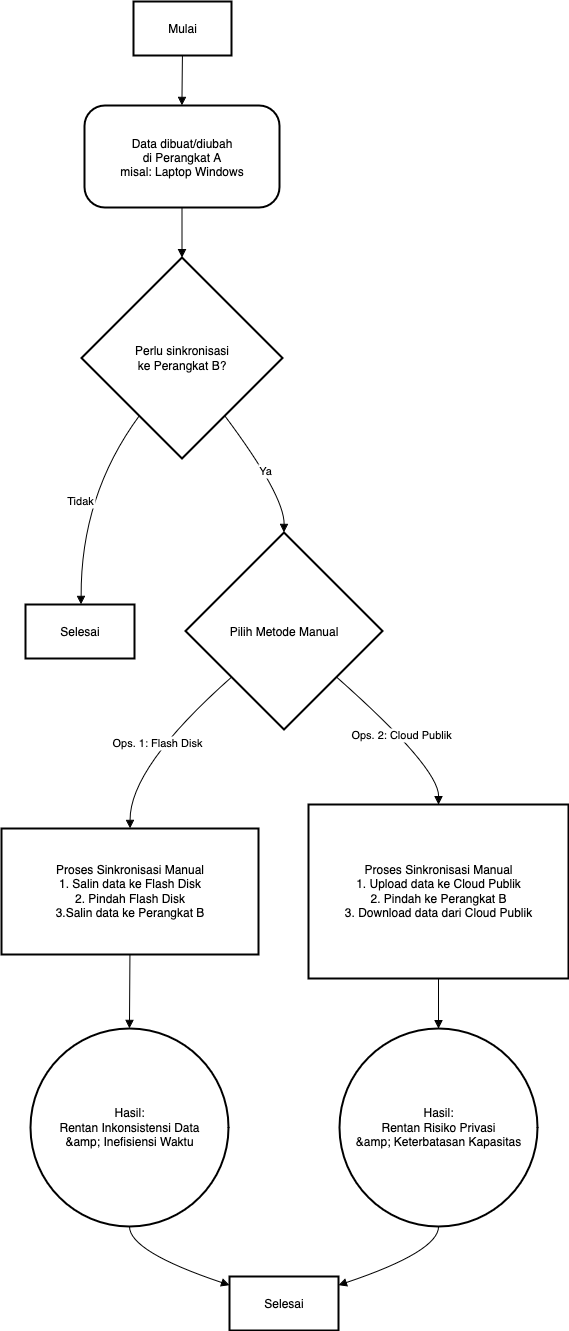

The diagram above was exported from draw.io. Its source (the exported page's mxGraphModel, read from the mxfile embedded in the PNG):
<mxGraphModel dx="1330" dy="1032" grid="1" gridSize="10" guides="1" tooltips="1" connect="1" arrows="1" fold="1" page="1" pageScale="1" pageWidth="850" pageHeight="1100" math="0" shadow="0">
  <root>
    <mxCell id="0" />
    <mxCell id="1" parent="0" />
    <mxCell id="jFB_ozptiDJEiEUuw7mE-1" value="Mulai" style="whiteSpace=wrap;strokeWidth=2;" parent="1" vertex="1">
      <mxGeometry x="312" y="20" width="98" height="54" as="geometry" />
    </mxCell>
    <mxCell id="jFB_ozptiDJEiEUuw7mE-2" value="Data dibuat/diubah &#10; di Perangkat A &#10; misal: Laptop Windows" style="rounded=1;arcSize=20;strokeWidth=2" parent="1" vertex="1">
      <mxGeometry x="263" y="124" width="195" height="102" as="geometry" />
    </mxCell>
    <mxCell id="jFB_ozptiDJEiEUuw7mE-3" value="Perlu sinkronisasi &#10; ke Perangkat B?" style="rhombus;strokeWidth=2;whiteSpace=wrap;" parent="1" vertex="1">
      <mxGeometry x="260" y="276" width="201" height="201" as="geometry" />
    </mxCell>
    <mxCell id="jFB_ozptiDJEiEUuw7mE-4" value="Selesai" style="whiteSpace=wrap;strokeWidth=2;" parent="1" vertex="1">
      <mxGeometry x="204" y="623" width="109" height="54" as="geometry" />
    </mxCell>
    <mxCell id="jFB_ozptiDJEiEUuw7mE-5" value="Pilih Metode Manual" style="rhombus;strokeWidth=2;whiteSpace=wrap;" parent="1" vertex="1">
      <mxGeometry x="364" y="551" width="197" height="197" as="geometry" />
    </mxCell>
    <mxCell id="jFB_ozptiDJEiEUuw7mE-6" value="Proses Sinkronisasi Manual &#10; 1. Salin data ke Flash Disk &#10; 2. Pindah Flash Disk &#10; 3.Salin data ke Perangkat B" style="whiteSpace=wrap;strokeWidth=2;" parent="1" vertex="1">
      <mxGeometry x="180" y="847" width="257" height="126" as="geometry" />
    </mxCell>
    <mxCell id="jFB_ozptiDJEiEUuw7mE-7" value="Proses Sinkronisasi Manual &#10; 1. Upload data ke Cloud Publik &#10; 2. Pindah ke Perangkat B &#10; 3. Download data dari Cloud Publik" style="whiteSpace=wrap;strokeWidth=2;" parent="1" vertex="1">
      <mxGeometry x="487" y="823" width="260" height="174" as="geometry" />
    </mxCell>
    <mxCell id="jFB_ozptiDJEiEUuw7mE-8" value="Hasil: &#10; Rentan Inkonsistensi Data &#10; &amp;amp; Inefisiensi Waktu" style="ellipse;aspect=fixed;strokeWidth=2;whiteSpace=wrap;" parent="1" vertex="1">
      <mxGeometry x="209" y="1047" width="198" height="198" as="geometry" />
    </mxCell>
    <mxCell id="jFB_ozptiDJEiEUuw7mE-9" value="Hasil: &#10; Rentan Risiko Privasi &#10; &amp;amp; Keterbatasan Kapasitas" style="ellipse;aspect=fixed;strokeWidth=2;whiteSpace=wrap;" parent="1" vertex="1">
      <mxGeometry x="518" y="1047" width="198" height="198" as="geometry" />
    </mxCell>
    <mxCell id="jFB_ozptiDJEiEUuw7mE-10" value="Selesai" style="whiteSpace=wrap;strokeWidth=2;" parent="1" vertex="1">
      <mxGeometry x="408" y="1295" width="109" height="54" as="geometry" />
    </mxCell>
    <mxCell id="jFB_ozptiDJEiEUuw7mE-11" value="" style="curved=1;startArrow=none;endArrow=block;exitX=0.5;exitY=1;entryX=0.5;entryY=0;rounded=0;" parent="1" source="jFB_ozptiDJEiEUuw7mE-1" target="jFB_ozptiDJEiEUuw7mE-2" edge="1">
      <mxGeometry relative="1" as="geometry">
        <Array as="points" />
      </mxGeometry>
    </mxCell>
    <mxCell id="jFB_ozptiDJEiEUuw7mE-12" value="" style="curved=1;startArrow=none;endArrow=block;exitX=0.5;exitY=1;entryX=0.5;entryY=0;rounded=0;" parent="1" source="jFB_ozptiDJEiEUuw7mE-2" target="jFB_ozptiDJEiEUuw7mE-3" edge="1">
      <mxGeometry relative="1" as="geometry">
        <Array as="points" />
      </mxGeometry>
    </mxCell>
    <mxCell id="jFB_ozptiDJEiEUuw7mE-13" value="Tidak" style="curved=1;startArrow=none;endArrow=block;exitX=0.13;exitY=1;entryX=0.51;entryY=0;rounded=0;" parent="1" source="jFB_ozptiDJEiEUuw7mE-3" target="jFB_ozptiDJEiEUuw7mE-4" edge="1">
      <mxGeometry relative="1" as="geometry">
        <Array as="points">
          <mxPoint x="259" y="514" />
        </Array>
      </mxGeometry>
    </mxCell>
    <mxCell id="jFB_ozptiDJEiEUuw7mE-14" value="Ya" style="curved=1;startArrow=none;endArrow=block;exitX=0.87;exitY=1;entryX=0.5;entryY=0;rounded=0;" parent="1" source="jFB_ozptiDJEiEUuw7mE-3" target="jFB_ozptiDJEiEUuw7mE-5" edge="1">
      <mxGeometry relative="1" as="geometry">
        <Array as="points">
          <mxPoint x="463" y="514" />
        </Array>
      </mxGeometry>
    </mxCell>
    <mxCell id="jFB_ozptiDJEiEUuw7mE-15" value="Ops. 1: Flash Disk" style="curved=1;startArrow=none;endArrow=block;exitX=0;exitY=0.94;entryX=0.5;entryY=0;rounded=0;" parent="1" source="jFB_ozptiDJEiEUuw7mE-5" target="jFB_ozptiDJEiEUuw7mE-6" edge="1">
      <mxGeometry relative="1" as="geometry">
        <Array as="points">
          <mxPoint x="308" y="786" />
        </Array>
      </mxGeometry>
    </mxCell>
    <mxCell id="jFB_ozptiDJEiEUuw7mE-16" value="Ops. 2: Cloud Publik" style="curved=1;startArrow=none;endArrow=block;exitX=1;exitY=0.94;entryX=0.5;entryY=0;rounded=0;" parent="1" source="jFB_ozptiDJEiEUuw7mE-5" target="jFB_ozptiDJEiEUuw7mE-7" edge="1">
      <mxGeometry relative="1" as="geometry">
        <Array as="points">
          <mxPoint x="617" y="786" />
        </Array>
      </mxGeometry>
    </mxCell>
    <mxCell id="jFB_ozptiDJEiEUuw7mE-17" value="" style="curved=1;startArrow=none;endArrow=block;exitX=0.5;exitY=1;entryX=0.5;entryY=0;rounded=0;" parent="1" source="jFB_ozptiDJEiEUuw7mE-6" target="jFB_ozptiDJEiEUuw7mE-8" edge="1">
      <mxGeometry relative="1" as="geometry">
        <Array as="points" />
      </mxGeometry>
    </mxCell>
    <mxCell id="jFB_ozptiDJEiEUuw7mE-18" value="" style="curved=1;startArrow=none;endArrow=block;exitX=0.5;exitY=1;entryX=0.5;entryY=0;rounded=0;" parent="1" source="jFB_ozptiDJEiEUuw7mE-7" target="jFB_ozptiDJEiEUuw7mE-9" edge="1">
      <mxGeometry relative="1" as="geometry">
        <Array as="points" />
      </mxGeometry>
    </mxCell>
    <mxCell id="jFB_ozptiDJEiEUuw7mE-19" value="" style="curved=1;startArrow=none;endArrow=block;exitX=0.5;exitY=1;entryX=0;entryY=0.16;rounded=0;" parent="1" source="jFB_ozptiDJEiEUuw7mE-8" target="jFB_ozptiDJEiEUuw7mE-10" edge="1">
      <mxGeometry relative="1" as="geometry">
        <Array as="points">
          <mxPoint x="308" y="1270" />
        </Array>
      </mxGeometry>
    </mxCell>
    <mxCell id="jFB_ozptiDJEiEUuw7mE-20" value="" style="curved=1;startArrow=none;endArrow=block;exitX=0.5;exitY=1;entryX=1;entryY=0.16;rounded=0;" parent="1" source="jFB_ozptiDJEiEUuw7mE-9" target="jFB_ozptiDJEiEUuw7mE-10" edge="1">
      <mxGeometry relative="1" as="geometry">
        <Array as="points">
          <mxPoint x="617" y="1270" />
        </Array>
      </mxGeometry>
    </mxCell>
  </root>
</mxGraphModel>